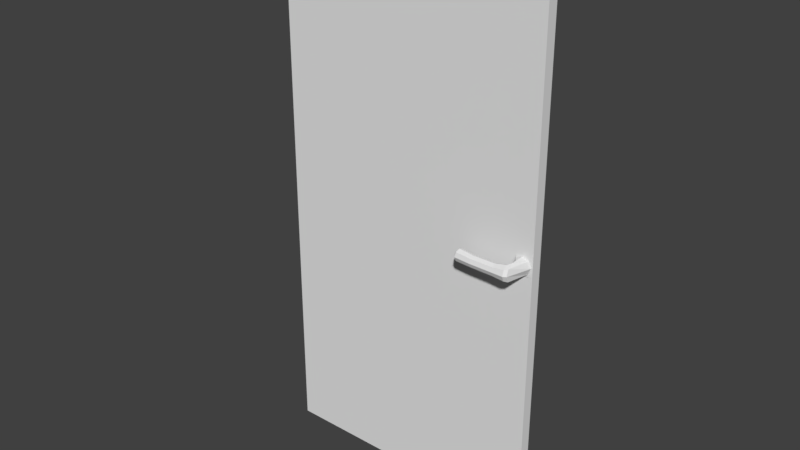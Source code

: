 # Source: dooor.blend  (saved by Blender 2.79.0; exported with 4.5.12 LTS)
import bpy
from mathutils import Matrix  # noqa: F401  (used for matrix-valued properties, if any)

bpy.ops.wm.read_factory_settings(use_empty=True)
scene = bpy.context.scene
scene.name = 'Scene'

# ---- collections
col_collection_1 = bpy.data.collections.new('Collection 1'); scene.collection.children.link(col_collection_1)

# ---- world
world_world = bpy.data.worlds.new('World'); scene.world = world_world
world_world.color = (0.05088, 0.05088, 0.05088)
world_world.use_sun_shadow = False
world_world.sun_shadow_jitter_overblur = 0.0
world_world.cycles.sampling_method = 'MANUAL'

# ---- meshes
me_cube = bpy.data.meshes.new('Cube')
me_cube.from_pydata([(-1.0, -1.0, -1.0), (-1.0, -1.0, 1.0), (-1.0, 1.0, -1.0), (-1.0, 1.0, 1.0), (1.0, -1.0, -1.0), (1.0, -1.0, 1.0), (1.0, 1.0, -1.0), (1.0, 1.0, 1.0), (0.8416, 1.0, -1.0), (0.8416, 1.0, 1.0), (0.8416, -1.0, -1.0), (0.8416, -1.0, 1.0), (-1.0, -1.0, 0.0), (-1.0, 1.0, 0.0), (1.0, 1.0, 0.0), (1.0, -1.0, 0.0), (0.8416, -1.0, 0.0), (0.8416, 1.0, 0.0), (-1.0, -1.0, 0.03756), (-1.0, 1.0, 0.03756), (1.0, 1.0, 0.03756), (1.0, -1.0, 0.03756), (0.8416, -1.0, 0.03756), (0.8416, 1.0, 0.03756), (-1.0, 1.0, -0.03217), (1.0, 1.0, -0.03217), (1.0, -1.0, -0.03217), (0.8416, -1.0, -0.03217), (0.8416, 1.0, -0.03217), (-1.0, -1.0, -0.03217), (0.9208, 1.0, 1.0), (0.9208, -1.0, -1.0), (0.9208, 1.0, -1.0), (0.9208, -1.0, 1.0), (0.9208, 1.0, 0.0), (0.9208, -1.0, 0.03756), (0.9208, 1.0, 0.03756), (0.9208, 1.0, -0.03217), (0.9208, -1.0, -0.03217), (0.9716, -1.0, 0.02681), (0.9926, -1.0, 0.001906), (0.87, -1.0, 0.02681), (0.849, -1.0, 0.001906), (0.9208, -1.0, 0.03713), (0.9716, -1.0, -0.023), (0.87, -1.0, -0.023), (0.9208, -1.0, -0.03332), (0.9367, -1.298, 0.00966), (0.9433, -1.298, 0.001842), (0.9049, -1.298, 0.00966), (0.8983, -1.298, 0.001842), (0.9208, -1.298, 0.0129), (0.9367, -1.298, -0.005975), (0.9049, -1.298, -0.005975), (0.9208, -1.298, -0.009214), (0.9713, -1.113, 0.02447), (0.9904, -1.113, 0.001859), (0.8792, -1.113, 0.02447), (0.8601, -1.113, 0.001859), (0.9183, -2.83, -0.02075), (0.8792, -1.113, -0.02075), (0.9253, -1.113, 0.03383), (0.9713, -1.113, -0.02075), (0.9253, -1.113, -0.03011), (0.9253, -3.969, -0.03011), (0.9322, -5.108, 0.02447), (0.9253, -3.969, 0.03383), (0.9351, -5.579, 0.001859), (0.9183, -2.83, 0.02447), (0.9154, -2.358, 0.001859), (0.91, -5.512, 0.02144), (0.9322, -5.108, -0.02075), (0.8954, -3.131, 0.001859), (0.904, -4.526, 0.02954), (0.8979, -3.539, 0.02144), (0.9125, -5.92, 0.001859), (0.8249, -3.7, 0.001859), (0.91, -5.512, -0.01772), (0.8979, -3.539, -0.01772), (0.904, -4.526, -0.02583), (0.8252, -4.02, -0.01331), (0.8259, -4.793, -0.01959), (0.8266, -5.566, -0.01331), (0.8266, -5.566, 0.01703), (0.8269, -5.886, 0.001859), (0.8252, -4.02, 0.01703), (0.6657, -4.821, -0.01838), (0.8259, -4.793, 0.02331), (0.6622, -5.545, 0.01616), (0.6622, -5.545, -0.01245), (0.6608, -5.845, 0.001854), (0.6691, -4.097, 0.01616), (0.6705, -3.797, 0.001854), (0.551, -3.715, -0.01369), (0.6691, -4.097, -0.01245), (0.6657, -4.821, 0.02209), (0.5472, -4.501, -0.02012), (0.5435, -5.287, 0.01737), (0.5472, -4.501, 0.0238), (0.5419, -5.612, 0.001841), (0.551, -3.715, 0.01737), (0.5525, -3.39, 0.001841), (0.5094, -4.399, 0.0008244), (0.5435, -5.287, -0.01369)], [], [(18, 1, 3, 19), (36, 30, 7, 20), (20, 7, 5, 21), (22, 11, 1, 18), (32, 6, 4, 31), (9, 3, 1, 11), (30, 9, 11, 33), (2, 8, 10, 0), (35, 33, 11, 22), (19, 3, 9, 23), (24, 13, 17, 28), (35, 22, 41, 43), (27, 16, 12, 29), (25, 14, 15, 26), (37, 34, 14, 25), (29, 12, 13, 24), (13, 19, 23, 17), (27, 38, 46, 45), (16, 22, 18, 12), (14, 20, 21, 15), (34, 36, 20, 14), (12, 18, 19, 13), (0, 29, 24, 2), (32, 37, 25, 6), (6, 25, 26, 4), (10, 27, 29, 0), (31, 38, 27, 10), (2, 24, 28, 8), (4, 26, 38, 31), (8, 28, 37, 32), (17, 23, 36, 34), (38, 26, 44, 46), (28, 17, 34, 37), (15, 21, 39, 40), (21, 5, 33, 35), (7, 30, 33, 5), (8, 32, 31, 10), (23, 9, 30, 36), (43, 41, 49, 51), (42, 45, 53, 50), (46, 44, 52, 54), (40, 39, 47, 48), (22, 16, 42, 41), (26, 15, 40, 44), (21, 35, 43, 39), (16, 27, 45, 42), (41, 42, 50, 49), (39, 43, 51, 47), (45, 46, 54, 53), (44, 40, 48, 52), (48, 47, 55, 56), (52, 48, 56, 62), (53, 54, 63, 60), (47, 51, 61, 55), (49, 50, 58, 57), (51, 49, 57, 61), (50, 53, 60, 58), (54, 52, 62, 63), (56, 55, 65, 67), (62, 56, 67, 71), (60, 63, 64, 59), (55, 61, 66, 65), (59, 64, 79, 78), (65, 66, 73, 70), (68, 69, 72, 74), (66, 68, 74, 73), (63, 62, 71, 64), (58, 60, 59, 69), (61, 57, 68, 66), (57, 58, 69, 68), (74, 72, 76, 85), (73, 74, 85, 87), (72, 78, 80, 76), (79, 77, 82, 81), (71, 67, 75, 77), (67, 65, 70, 75), (64, 71, 77, 79), (69, 59, 78, 72), (76, 80, 94, 92), (81, 82, 89, 86), (84, 83, 88, 90), (82, 84, 90, 89), (70, 73, 87, 83), (78, 79, 81, 80), (77, 75, 84, 82), (75, 70, 83, 84), (90, 88, 97, 99), (89, 90, 99, 103), (94, 86, 96, 93), (88, 95, 98, 97), (87, 85, 91, 95), (85, 76, 92, 91), (83, 87, 95, 88), (80, 81, 86, 94), (96, 102, 101, 93), (102, 98, 100, 101), (99, 97, 98, 102), (103, 99, 102, 96), (86, 89, 103, 96), (92, 94, 93, 101), (95, 91, 100, 98), (91, 92, 101, 100)])
me_cube.use_remesh_preserve_volume = False
me_cube.use_remesh_preserve_attributes = False
me_cube.use_mirror_vertex_groups = False
me_cube.update()

# ---- objects
ob_cube = bpy.data.objects.new('Cube', me_cube)

# ---- transforms, parenting, visibility, modifiers, constraints
ob_cube.location = (0.0, 0.0, 0.0)
ob_cube.scale = (5.0, 0.2, 10.0)
ob_cube.lineart.crease_threshold = 0.0

# ---- collection membership
col_collection_1.objects.link(ob_cube)

# ---- scene / render settings (as saved in the file)
scene.frame_start = 1; scene.frame_end = 250; scene.frame_set(2)
scene.render.engine = 'BLENDER_EEVEE_NEXT'
scene.render.resolution_percentage = 50
scene.render.dither_intensity = 0.0
scene.cycles.use_denoising = False
scene.cycles.samples = 128
scene.cycles.sampling_pattern = 'TABULATED_SOBOL'
scene.cycles.use_adaptive_sampling = False
scene.cycles.use_light_tree = False
scene.cycles.blur_glossy = 0.0
scene.cycles.sample_clamp_indirect = 0.0
scene.view_settings.view_transform = 'Standard'
bpy.context.view_layer.update()

# ---- added for rendering (the .blend has no active camera and no usable light): camera, sun
cam_auto = bpy.data.cameras.new('AutoCamera')
cam_auto.lens = 50.0
cam_auto.sensor_width = 36.0
cam_auto.clip_end = 1000.0
ob_auto_camera = bpy.data.objects.new('AutoCamera', cam_auto)
scene.collection.objects.link(ob_auto_camera)
ob_auto_camera.location = (20.7282, -25.3659, 16.5826)
ob_auto_camera.rotation_euler = (1.09748, -7.21219e-08, 0.694738)
scene.camera = ob_auto_camera
light_auto_sun = bpy.data.lights.new('AutoSun', 'SUN')
light_auto_sun.energy = 3.0
light_auto_sun.angle = 0.0523599
ob_auto_sun = bpy.data.objects.new('AutoSun', light_auto_sun)
scene.collection.objects.link(ob_auto_sun)
ob_auto_sun.rotation_euler = (0.872665, 0.174533, 0.523599)
bpy.context.view_layer.update()
